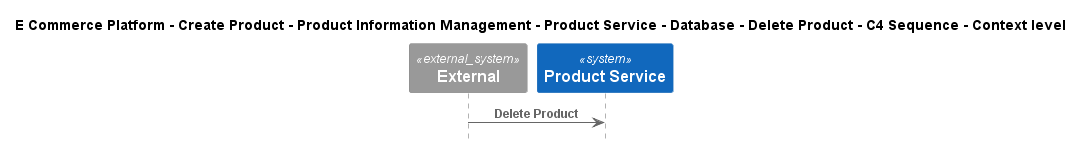

The diagram above was rendered by PlantUML. Its source (embedded in the PNG):
@startuml
!include ..\..\..\..\..\..\..\..\..\.c4s\C4_Sequence.puml

title E Commerce Platform - Create Product - Product Information Management - Product Service - Database - Delete Product - C4 Sequence - Context level

System_Ext(C4InterFlow.SoftwareSystems.ExternalSystem, "External", "")
System(ECommercePlatform.CreateProduct.ProductInformationManagement.SoftwareSystems.ProductService, "Product Service", "")

Rel(C4InterFlow.SoftwareSystems.ExternalSystem, ECommercePlatform.CreateProduct.ProductInformationManagement.SoftwareSystems.ProductService, "Delete Product")


@enduml